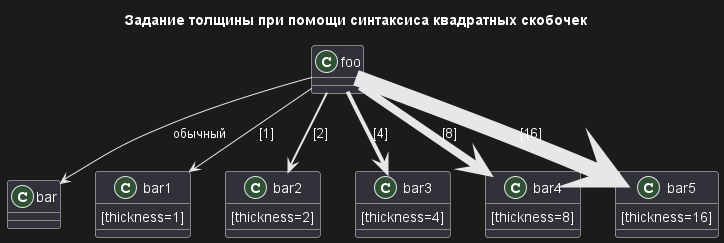

The diagram above was rendered by PlantUML. Its source (embedded in the PNG):
@startuml
title Задание толщины при помощи синтаксиса квадратных скобочек
class foo
class bar
bar1 : [thickness=1]
bar2 : [thickness=2]
bar3 : [thickness=4]
bar4 : [thickness=8]
bar5 : [thickness=16]

foo --> bar                 : обычный
foo -[thickness=1]-> bar1   : [1]
foo -[thickness=2]-> bar2   : [2]
foo -[thickness=4]-> bar3   : [4]
foo -[thickness=8]-> bar4   : [8]
foo -[thickness=16]-> bar5  : [16]

@enduml